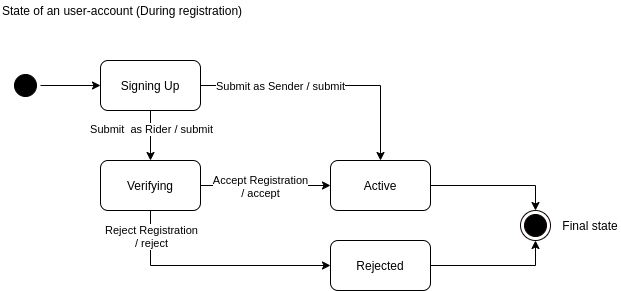

The diagram above was exported from draw.io. Its source (the exported page's mxGraphModel, read from the mxfile embedded in the PNG):
<mxGraphModel dx="1422" dy="841" grid="1" gridSize="10" guides="1" tooltips="1" connect="1" arrows="1" fold="1" page="1" pageScale="1" pageWidth="850" pageHeight="1100" math="0" shadow="0">
  <root>
    <mxCell id="0" />
    <mxCell id="1" parent="0" />
    <mxCell id="2" style="edgeStyle=orthogonalEdgeStyle;rounded=0;orthogonalLoop=1;jettySize=auto;html=1;exitX=0.5;exitY=1;exitDx=0;exitDy=0;" edge="1" source="6" target="15" parent="1">
      <mxGeometry relative="1" as="geometry" />
    </mxCell>
    <mxCell id="3" value="Submit&amp;nbsp; as Rider / submit" style="edgeLabel;html=1;align=center;verticalAlign=middle;resizable=0;points=[];" vertex="1" connectable="0" parent="2">
      <mxGeometry x="-0.2952" relative="1" as="geometry">
        <mxPoint as="offset" />
      </mxGeometry>
    </mxCell>
    <mxCell id="4" style="edgeStyle=orthogonalEdgeStyle;rounded=0;orthogonalLoop=1;jettySize=auto;html=1;exitX=1;exitY=0.5;exitDx=0;exitDy=0;" edge="1" source="6" target="17" parent="1">
      <mxGeometry relative="1" as="geometry" />
    </mxCell>
    <mxCell id="5" value="Submit as Sender / submit" style="edgeLabel;html=1;align=center;verticalAlign=middle;resizable=0;points=[];" vertex="1" connectable="0" parent="4">
      <mxGeometry x="-0.6601" y="2" relative="1" as="geometry">
        <mxPoint x="36.67" y="2" as="offset" />
      </mxGeometry>
    </mxCell>
    <mxCell id="6" value="Signing Up" style="rounded=1;whiteSpace=wrap;html=1;" vertex="1" parent="1">
      <mxGeometry x="140" y="90" width="100" height="50" as="geometry" />
    </mxCell>
    <mxCell id="7" style="edgeStyle=orthogonalEdgeStyle;rounded=0;orthogonalLoop=1;jettySize=auto;html=1;exitX=1;exitY=0.5;exitDx=0;exitDy=0;entryX=0;entryY=0.5;entryDx=0;entryDy=0;" edge="1" source="8" target="6" parent="1">
      <mxGeometry relative="1" as="geometry" />
    </mxCell>
    <mxCell id="8" value="" style="ellipse;html=1;shape=startState;fillColor=#000000;" vertex="1" parent="1">
      <mxGeometry x="50" y="100" width="30" height="30" as="geometry" />
    </mxCell>
    <mxCell id="9" value="" style="ellipse;html=1;shape=endState;fillColor=#000000;strokeColor=#0D0000;" vertex="1" parent="1">
      <mxGeometry x="560" y="240" width="30" height="30" as="geometry" />
    </mxCell>
    <mxCell id="10" value="State of an user-account (During registration)" style="text;html=1;strokeColor=none;fillColor=none;align=left;verticalAlign=middle;whiteSpace=wrap;rounded=0;" vertex="1" parent="1">
      <mxGeometry x="40" y="30" width="420" height="20" as="geometry" />
    </mxCell>
    <mxCell id="11" style="edgeStyle=orthogonalEdgeStyle;rounded=0;orthogonalLoop=1;jettySize=auto;html=1;exitX=1;exitY=0.5;exitDx=0;exitDy=0;entryX=0;entryY=0.5;entryDx=0;entryDy=0;" edge="1" source="15" target="17" parent="1">
      <mxGeometry relative="1" as="geometry" />
    </mxCell>
    <mxCell id="12" value="Accept Registration&lt;br&gt;/ accept" style="edgeLabel;html=1;align=center;verticalAlign=middle;resizable=0;points=[];" vertex="1" connectable="0" parent="11">
      <mxGeometry x="-0.2725" relative="1" as="geometry">
        <mxPoint x="12.86" as="offset" />
      </mxGeometry>
    </mxCell>
    <mxCell id="13" style="edgeStyle=orthogonalEdgeStyle;rounded=0;orthogonalLoop=1;jettySize=auto;html=1;exitX=0.5;exitY=1;exitDx=0;exitDy=0;entryX=0;entryY=0.5;entryDx=0;entryDy=0;" edge="1" source="15" target="19" parent="1">
      <mxGeometry relative="1" as="geometry" />
    </mxCell>
    <mxCell id="14" value="Reject Registration&lt;br&gt;/ reject" style="edgeLabel;html=1;align=center;verticalAlign=middle;resizable=0;points=[];" vertex="1" connectable="0" parent="13">
      <mxGeometry x="-0.7204" y="-1" relative="1" as="geometry">
        <mxPoint x="1" y="-7.86" as="offset" />
      </mxGeometry>
    </mxCell>
    <mxCell id="15" value="Verifying" style="rounded=1;whiteSpace=wrap;html=1;" vertex="1" parent="1">
      <mxGeometry x="140" y="190" width="100" height="50" as="geometry" />
    </mxCell>
    <mxCell id="16" style="edgeStyle=orthogonalEdgeStyle;rounded=0;orthogonalLoop=1;jettySize=auto;html=1;exitX=1;exitY=0.5;exitDx=0;exitDy=0;strokeWidth=1;entryX=0.5;entryY=0;entryDx=0;entryDy=0;" edge="1" source="17" target="9" parent="1">
      <mxGeometry relative="1" as="geometry">
        <mxPoint x="530" y="215" as="targetPoint" />
      </mxGeometry>
    </mxCell>
    <mxCell id="17" value="Active" style="rounded=1;whiteSpace=wrap;html=1;" vertex="1" parent="1">
      <mxGeometry x="370" y="190" width="100" height="50" as="geometry" />
    </mxCell>
    <mxCell id="18" style="edgeStyle=orthogonalEdgeStyle;rounded=0;orthogonalLoop=1;jettySize=auto;html=1;exitX=1;exitY=0.5;exitDx=0;exitDy=0;strokeWidth=1;entryX=0.5;entryY=1;entryDx=0;entryDy=0;" edge="1" source="19" target="9" parent="1">
      <mxGeometry relative="1" as="geometry">
        <mxPoint x="530" y="285" as="targetPoint" />
      </mxGeometry>
    </mxCell>
    <mxCell id="19" value="Rejected" style="rounded=1;whiteSpace=wrap;html=1;" vertex="1" parent="1">
      <mxGeometry x="370" y="270" width="100" height="50" as="geometry" />
    </mxCell>
    <mxCell id="20" value="Final state" style="text;html=1;strokeColor=none;fillColor=none;align=center;verticalAlign=middle;whiteSpace=wrap;rounded=0;" vertex="1" parent="1">
      <mxGeometry x="600" y="245" width="60" height="20" as="geometry" />
    </mxCell>
  </root>
</mxGraphModel>